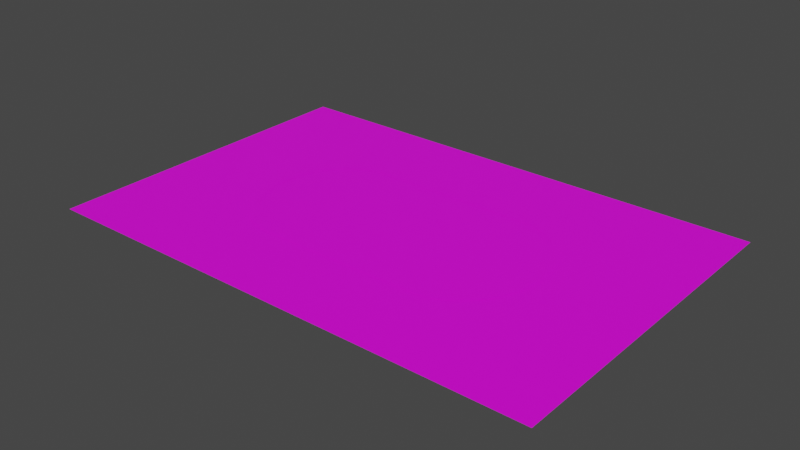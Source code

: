 # Source: terrain.blend  (saved by Blender 2.90.8; exported with 4.5.12 LTS)
import bpy
from mathutils import Matrix  # noqa: F401  (used for matrix-valued properties, if any)

bpy.ops.wm.read_factory_settings(use_empty=True)
scene = bpy.context.scene
scene.name = 'Scene'

# ---- collections
col_collection = bpy.data.collections.new('Collection'); scene.collection.children.link(col_collection)

# ---- images (referenced by path relative to the original .blend; pixels are not part of the script)
import os
ASSET_DIR = os.environ.get("B2B_ASSET_DIR", "")  # directory of the original .blend (textures are referenced by path, not embedded)
HERE = os.path.dirname(os.path.abspath(__file__))  # packed textures are extracted next to this script under _unpacked/

def load_image(name, relpath, width, height, colorspace="sRGB"):
    """Load a texture the original file referenced (path relative to the .blend, or extracted next to this script)."""
    p = next((c for c in (os.path.join(HERE, relpath), os.path.join(ASSET_DIR, relpath)) if relpath and os.path.exists(c)), "")
    if p:
        img = bpy.data.images.load(p, check_existing=True)
        img.name = name
    else:  # same state as the original file: an image datablock whose file is absent (Cycles renders it pink)
        img = bpy.data.images.new(name, width, height)
        img.source = "FILE"
        img.filepath = "//" + (relpath or name)
    img.colorspace_settings.name = colorspace
    return img
img_grass_texture_2_jpg_001 = load_image('grass_texture_2.jpg.001', 'grass_texture_2.jpg', 1024, 1024, 'sRGB')
img_texture_piste_jpg = load_image('texture_piste.jpg', 'texture_piste.jpg', 1024, 1024, 'sRGB')

# ---- materials (node trees are filled in below, after node groups)
mat_material_002 = bpy.data.materials.new('Material.002')
mat_material_002.use_transparent_shadow = False
mat_material_004 = bpy.data.materials.new('Material.004')
mat_material_004.use_transparent_shadow = False

# ---- material node trees
mat_material_002.use_nodes = True; mat_material_002.node_tree.nodes.clear()
_N = mat_material_002.node_tree.nodes; _L = mat_material_002.node_tree.links
n0 = _N.new('ShaderNodeBsdfPrincipled'); n0.name = 'Principled BSDF'; n0.location = (10, 300)
n0.distribution = 'GGX'
n0.subsurface_method = 'BURLEY'
n0.inputs[3].default_value = 1.45
n0.inputs[27].default_value = (0.0, 0.0, 0.0, 1.0)
n0.inputs[28].default_value = 1.0
n1 = _N.new('ShaderNodeOutputMaterial'); n1.name = 'Material Output'; n1.location = (300, 300)
n2 = _N.new('ShaderNodeTexImage'); n2.name = 'Image Texture'; n2.location = (-280, 280)
n2.image = img_grass_texture_2_jpg_001
n3 = _N.new('ShaderNodeMapping'); n3.name = 'Mapping'; n3.location = (-470, 240)
n3.inputs[3].default_value = (1000.0, 1000.0, 1.0)
n4 = _N.new('ShaderNodeTexCoord'); n4.name = 'Texture Coordinate'; n4.location = (-660, 260)
_L.new(n0.outputs[0], n1.inputs[0])
_L.new(n2.outputs[0], n0.inputs[0])
_L.new(n3.outputs[0], n2.inputs[0])
_L.new(n4.outputs[2], n3.inputs[0])
n1.is_active_output = True
mat_material_004.use_nodes = True; mat_material_004.node_tree.nodes.clear()
_N = mat_material_004.node_tree.nodes; _L = mat_material_004.node_tree.links
n0 = _N.new('ShaderNodeBsdfPrincipled'); n0.name = 'Principled BSDF'; n0.location = (10, 300)
n0.distribution = 'GGX'
n0.subsurface_method = 'BURLEY'
n0.inputs[3].default_value = 1.45
n0.inputs[27].default_value = (0.0, 0.0, 0.0, 1.0)
n0.inputs[28].default_value = 1.0
n1 = _N.new('ShaderNodeOutputMaterial'); n1.name = 'Material Output'; n1.location = (300, 300)
n2 = _N.new('ShaderNodeTexImage'); n2.name = 'Image Texture'; n2.location = (-280, 280)
n2.image = img_texture_piste_jpg
n3 = _N.new('ShaderNodeMapping'); n3.name = 'Mapping'; n3.location = (-470, 240)
n3.inputs[3].default_value = (20.0, 20.0, 1.0)
_L.new(n0.outputs[0], n1.inputs[0])
_L.new(n2.outputs[0], n0.inputs[0])
_L.new(n3.outputs[0], n2.inputs[0])
n1.is_active_output = True

# ---- world
world_world = bpy.data.worlds.new('World'); scene.world = world_world
world_world.use_nodes = True; world_world.node_tree.nodes.clear()
_N = world_world.node_tree.nodes; _L = world_world.node_tree.links
n0 = _N.new('ShaderNodeOutputWorld'); n0.name = 'World Output'; n0.location = (300, 300)
n1 = _N.new('ShaderNodeBackground'); n1.name = 'Background'; n1.location = (10, 300)
n1.inputs[0].default_value = (0.05088, 0.05088, 0.05088, 1.0)
_L.new(n1.outputs[0], n0.inputs[0])
n0.is_active_output = True
world_world.color = (0.05088, 0.05088, 0.05088)
world_world.use_sun_shadow = False
world_world.sun_shadow_jitter_overblur = 0.0

# ---- meshes
me_cube = bpy.data.meshes.new('Cube')
me_cube.from_pydata([(1.0, 1.0, 1.0), (1.0, 1.0, -1.0), (1.0, -1.0, 1.0), (1.0, -1.0, -1.0), (-1.0, 1.0, 1.0), (-1.0, 1.0, -1.0), (-1.0, -1.0, 1.0), (-1.0, -1.0, -1.0)], [], [(0, 4, 6, 2), (3, 2, 6, 7), (7, 6, 4, 5), (5, 1, 3, 7), (1, 0, 2, 3), (5, 4, 0, 1)])
_uv = me_cube.uv_layers.new(name='UVMap')
_uv.uv.foreach_set('vector', [0.625, 0.5, 0.875, 0.5, 0.875, 0.75, 0.625, 0.75, 0.375, 0.75, 0.625, 0.75, 0.625, 1.0, 0.375, 1.0, 0.375, 0.0, 0.625, 0.0, 0.625, 0.25, 0.375, 0.25, 0.125, 0.5, 0.375, 0.5, 0.375, 0.75, 0.125, 0.75, 0.375, 0.5, 0.625, 0.5, 0.625, 0.75, 0.375, 0.75, 0.375, 0.25, 0.625, 0.25, 0.625, 0.5, 0.375, 0.5])
me_cube.materials.append(mat_material_002)
me_cube.use_remesh_preserve_volume = False
me_cube.use_remesh_preserve_attributes = False
me_cube.use_mirror_vertex_groups = False
me_cube.update()
me_plane = bpy.data.meshes.new('Plane')
me_plane.from_pydata([(19.0, 1.0, 0.0), (21.0, 1.0, 0.0), (18.91, -0.6721, 0.0), (20.9, -0.8812, 0.0), (18.65, -2.326, 0.0), (20.61, -2.742, 0.0), (18.22, -3.943, 0.0), (20.12, -4.561, 0.0), (17.62, -5.507, 0.0), (19.44, -6.32, 0.0), (16.86, -6.999, 0.0), (18.59, -7.998, 0.0), (15.95, -8.403, 0.0), (17.56, -9.578, 0.0), (14.89, -9.704, 0.0), (16.38, -11.04, 0.0), (13.71, -10.89, 0.0), (15.05, -12.37, 0.0), (12.41, -11.94, 0.0), (13.58, -13.56, 0.0), (11.0, -12.85, 0.0), (12.0, -14.59, 0.0), (9.511, -13.62, 0.0), (10.32, -15.44, 0.0), (7.948, -14.22, 0.0), (8.566, -16.12, 0.0), (6.331, -14.65, 0.0), (6.747, -16.61, 0.0), (4.677, -14.91, 0.0), (4.886, -16.9, 0.0), (-17.0, -15.0, 0.0), (-16.99, -17.0, 0.0), (-38.67, -14.91, 0.0), (-38.88, -16.9, 0.0), (-40.32, -14.65, 0.0), (-40.74, -16.61, 0.0), (-41.94, -14.22, 0.0), (-42.56, -16.12, 0.0), (-43.5, -13.62, 0.0), (-44.32, -15.45, 0.0), (-44.99, -12.86, 0.0), (-45.99, -14.59, 0.0), (-46.4, -11.95, 0.0), (-47.57, -13.57, 0.0), (-47.7, -10.89, 0.0), (-49.04, -12.38, 0.0), (-48.89, -9.711, 0.0), (-50.37, -11.05, 0.0), (-49.94, -8.411, 0.0), (-51.56, -9.587, 0.0), (-50.85, -7.007, 0.0), (-52.58, -8.008, 0.0), (-51.61, -5.515, 0.0), (-53.44, -6.33, 0.0), (-52.21, -3.952, 0.0), (-54.12, -4.571, 0.0), (-52.65, -2.335, 0.0), (-54.6, -2.752, 0.0), (-52.91, -0.6814, 0.0), (-54.9, -0.8916, 0.0), (-53.0, 0.9906, 0.0), (-55.0, 0.9895, 0.0), (-52.91, 2.663, 0.0), (-54.9, 2.871, 0.0), (-52.65, 4.317, 0.0), (-54.61, 4.731, 0.0), (-52.22, 5.934, 0.0), (-54.12, 6.551, 0.0), (-51.62, 7.498, 0.0), (-53.45, 8.31, 0.0), (-50.86, 8.991, 0.0), (-52.59, 9.989, 0.0), (-49.95, 10.4, 0.0), (-51.57, 11.57, 0.0), (-48.9, 11.7, 0.0), (-50.39, 13.03, 0.0), (-47.71, 12.88, 0.0), (-49.05, 14.37, 0.0), (-46.41, 13.94, 0.0), (-47.59, 15.55, 0.0), (-45.01, 14.85, 0.0), (-46.01, 16.58, 0.0), (-43.52, 15.61, 0.0), (-44.33, 17.44, 0.0), (-41.96, 16.21, 0.0), (-42.58, 18.11, 0.0), (-40.34, 16.65, 0.0), (-40.76, 18.6, 0.0), (-38.69, 16.91, 0.0), (-38.9, 18.9, 0.0), (-17.01, 17.0, 0.0), (-17.02, 19.0, 0.0), (4.658, 16.91, 0.0), (4.865, 18.9, 0.0), (6.312, 16.65, 0.0), (6.726, 18.61, 0.0), (7.93, 16.22, 0.0), (8.546, 18.12, 0.0), (9.494, 15.62, 0.0), (10.31, 17.45, 0.0), (10.99, 14.86, 0.0), (11.98, 16.6, 0.0), (12.39, 13.95, 0.0), (13.57, 15.57, 0.0), (13.69, 12.9, 0.0), (15.03, 14.39, 0.0), (14.88, 11.72, 0.0), (16.36, 13.06, 0.0), (15.93, 10.42, 0.0), (17.55, 11.6, 0.0), (16.85, 9.015, 0.0), (18.58, 10.02, 0.0), (17.61, 7.524, 0.0), (19.44, 8.339, 0.0), (18.21, 5.961, 0.0), (20.11, 6.581, 0.0), (18.65, 4.344, 0.0), (20.6, 4.762, 0.0), (18.91, 2.691, 0.0), (20.9, 2.902, 0.0), (19.0, 1.019, 0.0), (21.0, 1.021, 0.0)], [], [(1, 0, 2, 3), (3, 2, 4, 5), (5, 4, 6, 7), (7, 6, 8, 9), (9, 8, 10, 11), (11, 10, 12, 13), (13, 12, 14, 15), (15, 14, 16, 17), (17, 16, 18, 19), (19, 18, 20, 21), (21, 20, 22, 23), (23, 22, 24, 25), (25, 24, 26, 27), (27, 26, 28, 29), (29, 28, 30, 31), (31, 30, 32, 33), (33, 32, 34, 35), (35, 34, 36, 37), (37, 36, 38, 39), (39, 38, 40, 41), (41, 40, 42, 43), (43, 42, 44, 45), (45, 44, 46, 47), (47, 46, 48, 49), (49, 48, 50, 51), (51, 50, 52, 53), (53, 52, 54, 55), (55, 54, 56, 57), (57, 56, 58, 59), (59, 58, 60, 61), (61, 60, 62, 63), (63, 62, 64, 65), (65, 64, 66, 67), (67, 66, 68, 69), (69, 68, 70, 71), (71, 70, 72, 73), (73, 72, 74, 75), (75, 74, 76, 77), (77, 76, 78, 79), (79, 78, 80, 81), (81, 80, 82, 83), (83, 82, 84, 85), (85, 84, 86, 87), (87, 86, 88, 89), (89, 88, 90, 91), (91, 90, 92, 93), (93, 92, 94, 95), (95, 94, 96, 97), (97, 96, 98, 99), (99, 98, 100, 101), (101, 100, 102, 103), (103, 102, 104, 105), (105, 104, 106, 107), (107, 106, 108, 109), (109, 108, 110, 111), (111, 110, 112, 113), (113, 112, 114, 115), (115, 114, 116, 117), (117, 116, 118, 119), (119, 118, 120, 121)])
_uv = me_plane.uv_layers.new(name='UVMap')
_uv.uv.foreach_set('vector', [0.0, 0.0, 0.0, 0.0, 0.0, 0.0, 0.0, 0.0, 0.0, 0.0, 0.0, 0.0, 0.0, 0.0, 0.0, 0.0, 0.0, 0.0, 0.0, 0.0, 0.0, 0.0, 0.0, 0.0, 0.0, 0.0, 0.0, 0.0, 0.0, 0.0, 0.0, 0.0, 0.0, 0.0, 0.0, 0.0, 0.0, 0.0, 0.0, 0.0, 0.0, 0.0, 0.0, 0.0, 0.0, 0.0, 0.0, 0.0, 0.0, 0.0, 0.0, 0.0, 0.0, 0.0, 0.0, 0.0, 0.0, 0.0, 0.0, 0.0, 0.0, 0.0, 0.0, 0.0, 0.0, 0.0, 0.0, 0.0, 0.0, 0.0, 0.0, 0.0, 0.0, 0.0, 0.0, 0.0, 0.0, 0.0, 0.0, 0.0, 0.0, 0.0, 0.0, 0.0, 0.0, 0.0, 0.0, 0.0, 0.0, 0.0, 0.0, 0.0, 0.0, 0.0, 0.0, 0.0, 0.0, 0.0, 0.0, 0.0, 0.0, 0.0, 0.0, 0.0, 0.0, 0.0, 0.0, 0.0, 0.0, 0.0, 0.0, 0.0, 0.0, 0.0, 0.0, 0.0, 0.0, 0.0, 0.0, 0.0, 0.0, 0.0, 0.0, 0.0, 0.0, 0.0, 0.0, 0.0, 0.0, 0.0, 0.0, 0.0, 0.0, 0.0, 0.0, 0.0, 0.0, 0.0, 0.0, 0.0, 0.0, 0.0, 0.0, 0.0, 0.0, 0.0, 0.0, 0.0, 0.0, 0.0, 0.0, 0.0, 0.0, 0.0, 0.0, 0.0, 0.0, 0.0, 0.0, 0.0, 0.0, 0.0, 0.0, 0.0, 0.0, 0.0, 0.0, 0.0, 0.0, 0.0, 0.0, 0.0, 0.0, 0.0, 0.0, 0.0, 0.0, 0.0, 0.0, 0.0, 0.0, 0.0, 0.0, 0.0, 0.0, 0.0, 0.0, 0.0, 0.0, 0.0, 0.0, 0.0, 0.0, 0.0, 0.0, 0.0, 0.0, 0.0, 0.0, 0.0, 0.0, 0.0, 0.0, 0.0, 0.0, 0.0, 0.0, 0.0, 0.0, 0.0, 0.0, 0.0, 0.0, 0.0, 0.0, 0.0, 0.0, 0.0, 0.0, 0.0, 0.0, 0.0, 0.0, 0.0, 0.0, 0.0, 0.0, 0.0, 0.0, 0.0, 0.0, 0.0, 0.0, 0.0, 0.0, 0.0, 0.0, 0.0, 0.0, 0.0, 0.0, 0.0, 0.0, 0.0, 0.0, 0.0, 0.0, 0.0, 0.0, 0.0, 0.0, 0.0, 0.0, 0.0, 0.0, 0.0, 0.0, 0.0, 0.0, 0.0, 0.0, 0.0, 0.0, 0.0, 0.0, 0.0, 0.0, 0.0, 0.0, 0.0, 0.0, 0.0, 0.0, 0.0, 0.0, 0.0, 0.0, 0.0, 0.0, 0.0, 0.0, 0.0, 0.0, 0.0, 0.0, 0.0, 0.0, 0.0, 0.0, 0.0, 0.0, 0.0, 0.0, 0.0, 0.0, 0.0, 0.0, 0.0, 0.0, 0.0, 0.0, 0.0, 0.0, 0.0, 0.0, 0.0, 0.0, 0.0, 0.0, 0.0, 0.0, 0.0, 0.0, 0.0, 0.0, 0.0, 0.0, 0.0, 0.0, 0.0, 0.0, 0.0, 0.0, 0.0, 0.0, 0.0, 0.0, 0.0, 0.0, 0.0, 0.0, 0.0, 0.0, 0.0, 0.0, 0.0, 0.0, 0.0, 0.0, 0.0, 0.0, 0.0, 0.0, 0.0, 0.0, 0.0, 0.0, 0.0, 0.0, 0.0, 0.0, 0.0, 0.0, 0.0, 0.0, 0.0, 0.0, 0.0, 0.0, 0.0, 0.0, 0.0, 0.0, 0.0, 0.0, 0.0, 0.0, 0.0, 0.0, 0.0, 0.0, 0.0, 0.0, 0.0, 0.0, 0.0, 0.0, 0.0, 0.0, 0.0, 0.0, 0.0, 0.0, 0.0, 0.0, 0.0, 0.0, 0.0, 0.0, 0.0, 0.0, 0.0, 0.0, 0.0, 0.0, 0.0, 0.0, 0.0, 0.0, 0.0, 0.0, 0.0, 0.0, 0.0, 0.0, 0.0, 0.0, 0.0, 0.0, 0.0, 0.0, 0.0, 0.0, 0.0, 0.0, 0.0, 0.0, 0.0, 0.0, 0.0, 0.0, 0.0, 0.0, 0.0, 0.0, 0.0, 0.0, 0.0, 0.0, 0.0, 0.0, 0.0, 0.0, 0.0, 0.0, 0.0, 0.0, 0.0, 0.0, 0.0, 0.0, 0.0, 0.0, 0.0, 0.0, 0.0, 0.0, 0.0, 0.0, 0.0, 0.0, 0.0, 0.0, 0.0, 0.0, 0.0, 0.0, 0.0, 0.0, 0.0, 0.0, 0.0, 0.0, 0.0, 0.0, 0.0, 0.0, 0.0, 0.0, 0.0, 0.0, 0.0, 0.0, 0.0, 0.0, 0.0, 0.0, 0.0, 0.0, 0.0])
me_plane.materials.append(mat_material_004)
me_plane.use_remesh_fix_poles = True
me_plane.use_remesh_preserve_attributes = False
me_plane.use_mirror_vertex_groups = False
me_plane.update()

# ---- objects
ob_terrain = bpy.data.objects.new('Terrain', me_cube)
ob_piste = bpy.data.objects.new('Piste', me_plane)

# ---- transforms, parenting, visibility, modifiers, constraints
ob_terrain.location = (0.0, 0.0, -0.1)
ob_terrain.scale = (75.0, 50.0, 0.005)
ob_terrain.lock_rotations_4d = False
ob_terrain.empty_display_type = 'ARROWS'
ob_terrain.lineart.crease_threshold = 0.0
ob_piste.location = (20.0, -1.5, 0.0)
ob_piste.scale = (1.184, 1.389, 1.0)
ob_piste.lineart.crease_threshold = 0.0

# ---- collection membership
col_collection.objects.link(ob_terrain)
col_collection.objects.link(ob_piste)

# ---- scene / render settings (as saved in the file)
scene.frame_start = 1; scene.frame_end = 250; scene.frame_set(51)
scene.render.engine = 'BLENDER_EEVEE_NEXT'
scene.cycles.use_denoising = False
scene.cycles.samples = 128
scene.cycles.sampling_pattern = 'TABULATED_SOBOL'
scene.cycles.use_adaptive_sampling = False
scene.cycles.use_light_tree = False
scene.view_settings.view_transform = 'Filmic'
bpy.context.view_layer.update()

# ---- added for rendering (the .blend has no active camera and no usable light): camera, sun
cam_auto = bpy.data.cameras.new('AutoCamera')
cam_auto.lens = 50.0
cam_auto.sensor_width = 36.0
cam_auto.clip_end = 2927.28
ob_auto_camera = bpy.data.objects.new('AutoCamera', cam_auto)
scene.collection.objects.link(ob_auto_camera)
ob_auto_camera.location = (166.797, -200.157, 133.385)
ob_auto_camera.rotation_euler = (1.09748, -7.21219e-08, 0.694738)
scene.camera = ob_auto_camera
light_auto_sun = bpy.data.lights.new('AutoSun', 'SUN')
light_auto_sun.energy = 3.0
light_auto_sun.angle = 0.0523599
ob_auto_sun = bpy.data.objects.new('AutoSun', light_auto_sun)
scene.collection.objects.link(ob_auto_sun)
ob_auto_sun.rotation_euler = (0.872665, 0.174533, 0.523599)
bpy.context.view_layer.update()
